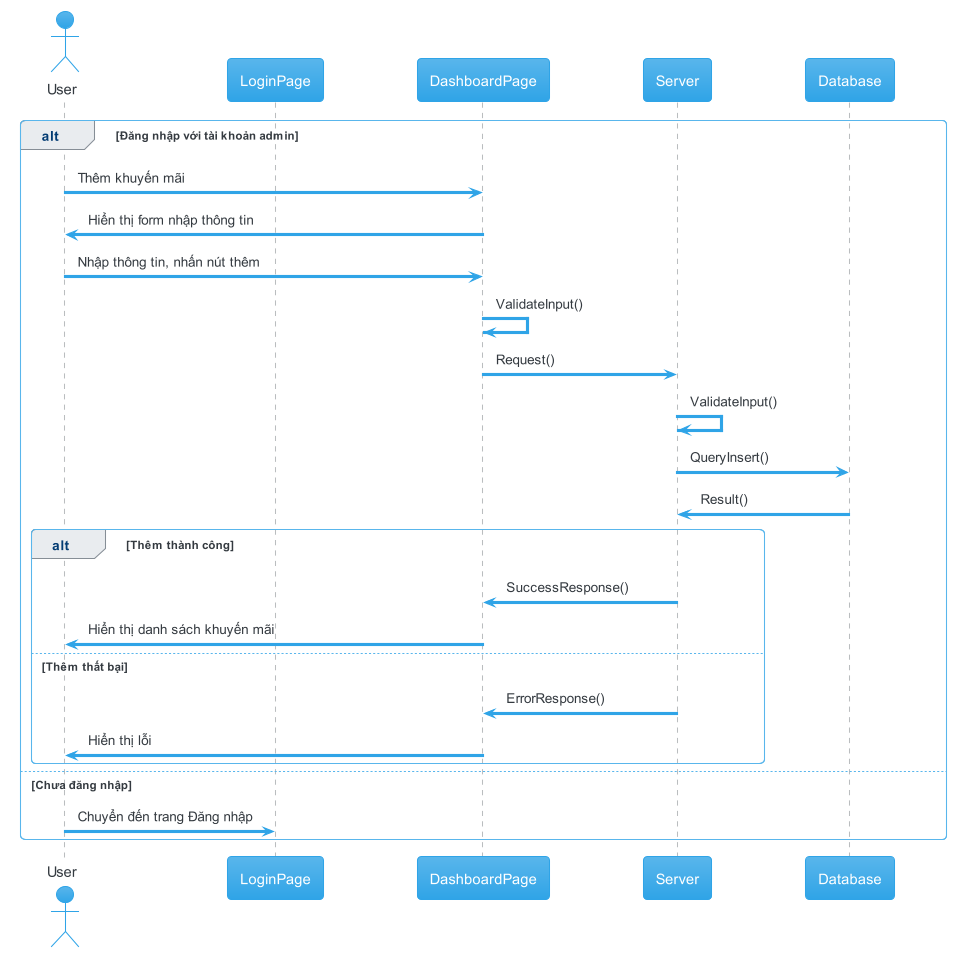

The diagram above was rendered by PlantUML. Its source (embedded in the PNG):
@startuml manager_discounts_add
!theme cerulean

actor       User       as u
participant LoginPage as lp
participant DashboardPage as dash
participant Server as s
participant Database as d

alt Đăng nhập với tài khoản admin
  u -> dash: Thêm khuyến mãi
  dash -> u: Hiển thị form nhập thông tin
  u -> dash: Nhập thông tin, nhấn nút thêm
  dash -> dash: ValidateInput()
  dash -> s: Request()
  s -> s: ValidateInput()
  s -> d: QueryInsert()
  d -> s: Result()

  alt Thêm thành công
    s -> dash: SuccessResponse()
    dash -> u: Hiển thị danh sách khuyến mãi
  else Thêm thất bại
    s -> dash: ErrorResponse()
    dash -> u: Hiển thị lỗi
  end
else Chưa đăng nhập
  u -> lp: Chuyển đến trang Đăng nhập
end


@enduml